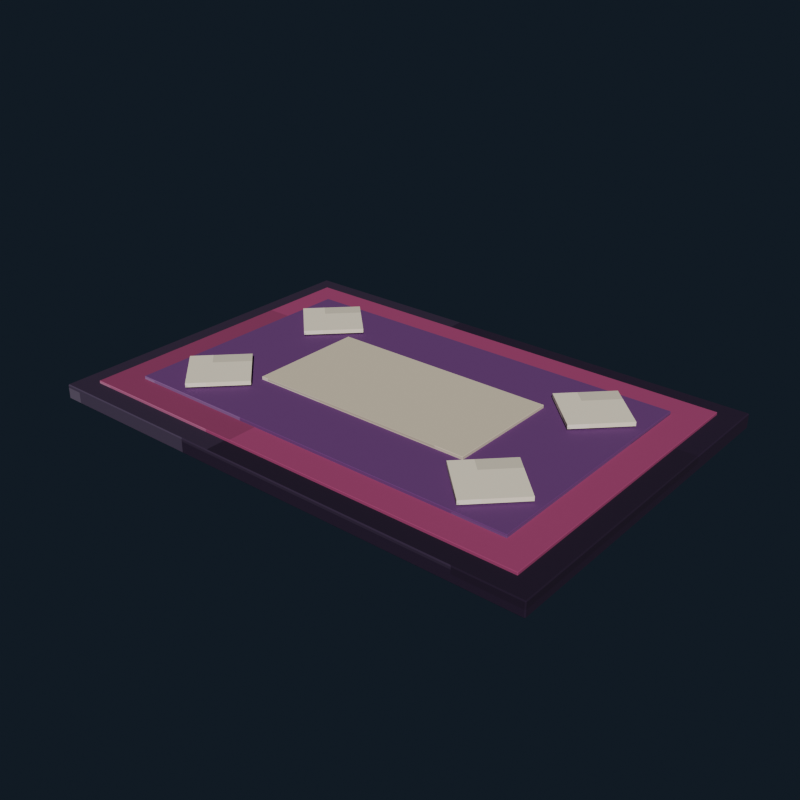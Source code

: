 # Source: bedroom_rug_violet.blend  (saved by Blender 5.2.44; exported with 4.5.12 LTS)
import bpy
from mathutils import Matrix  # noqa: F401  (used for matrix-valued properties, if any)

bpy.ops.wm.read_factory_settings(use_empty=True)
scene = bpy.context.scene
scene.name = 'Scene'

# ---- collections
col_collection = bpy.data.collections.new('Collection'); scene.collection.children.link(col_collection)

# ---- images (referenced by path relative to the original .blend; pixels are not part of the script)
import os
ASSET_DIR = os.environ.get("B2B_ASSET_DIR", "")  # directory of the original .blend (textures are referenced by path, not embedded)
HERE = os.path.dirname(os.path.abspath(__file__))  # packed textures are extracted next to this script under _unpacked/

def load_image(name, relpath, width, height, colorspace="sRGB"):
    """Load a texture the original file referenced (path relative to the .blend, or extracted next to this script)."""
    p = next((c for c in (os.path.join(HERE, relpath), os.path.join(ASSET_DIR, relpath)) if relpath and os.path.exists(c)), "")
    if p:
        img = bpy.data.images.load(p, check_existing=True)
        img.name = name
    else:  # same state as the original file: an image datablock whose file is absent (Cycles renders it pink)
        img = bpy.data.images.new(name, width, height)
        img.source = "FILE"
        img.filepath = "//" + (relpath or name)
    img.colorspace_settings.name = colorspace
    return img
img_bedroom_rug_violet_pixel_atlas = load_image('bedroom_rug_violet_pixel_atlas', '_unpacked/bedroom_rug_violet_pixel_atlas.1f226e34.png', 144, 16, 'sRGB')

# ---- materials (node trees are filled in below, after node groups)
mat_bedroom_rug_violet_pixel_paint = bpy.data.materials.new('Bedroom Rug Violet pixel paint')

# ---- material node trees
mat_bedroom_rug_violet_pixel_paint.use_nodes = True; mat_bedroom_rug_violet_pixel_paint.node_tree.nodes.clear()
_N = mat_bedroom_rug_violet_pixel_paint.node_tree.nodes; _L = mat_bedroom_rug_violet_pixel_paint.node_tree.links
n0 = _N.new('ShaderNodeBsdfPrincipled'); n0.name = 'Principled BSDF'; n0.location = (-200, 100)
n0.inputs[2].default_value = 0.96
n0.inputs[10].default_value = 0.005
n1 = _N.new('ShaderNodeOutputMaterial'); n1.name = 'Material Output'; n1.location = (200, 100)
n2 = _N.new('ShaderNodeTexImage'); n2.name = 'Image Texture'; n2.location = (0, 0)
n2.image = img_bedroom_rug_violet_pixel_atlas
n2.interpolation = 'Closest'
_L.new(n0.outputs[0], n1.inputs[0])
_L.new(n2.outputs[0], n0.inputs[0])
n1.is_active_output = True

# ---- world
world_world = bpy.data.worlds.new('World'); scene.world = world_world
world_world.use_nodes = True; world_world.node_tree.nodes.clear()
_N = world_world.node_tree.nodes; _L = world_world.node_tree.links
n0 = _N.new('ShaderNodeOutputWorld'); n0.name = 'World Output'; n0.location = (200, 100)
n1 = _N.new('ShaderNodeBackground'); n1.name = 'Background'; n1.location = (-200, 100)
n1.inputs[0].default_value = (0.04314, 0.06275, 0.09412, 1.0)
n1.inputs[1].default_value = 0.36
_L.new(n1.outputs[0], n0.inputs[0])
n0.is_active_output = True
world_world.color = (0.05088, 0.05088, 0.05088)
world_world.sun_shadow_jitter_overblur = 0.0

# ---- meshes
me_cube = bpy.data.meshes.new('Cube')
me_cube.from_pydata([(-0.857, -0.587, -0.025), (-0.857, -0.59, -0.022), (-0.86, -0.587, -0.022), (-0.857, -0.59, 0.022), (-0.857, -0.587, 0.025), (-0.86, -0.587, 0.022), (-0.857, 0.587, -0.025), (-0.86, 0.587, -0.022), (-0.857, 0.59, -0.022), (-0.857, 0.587, 0.025), (-0.857, 0.59, 0.022), (-0.86, 0.587, 0.022), (0.857, -0.587, -0.025), (0.86, -0.587, -0.022), (0.857, -0.59, -0.022), (0.857, -0.587, 0.025), (0.857, -0.59, 0.022), (0.86, -0.587, 0.022), (0.857, 0.587, -0.025), (0.857, 0.59, -0.022), (0.86, 0.587, -0.022), (0.857, 0.587, 0.025), (0.86, 0.587, 0.022), (0.857, 0.59, 0.022)], [], [(0, 1, 2), (3, 4, 5), (6, 7, 8), (9, 10, 11), (12, 13, 14), (15, 16, 17), (18, 19, 20), (21, 22, 23), (6, 0, 2, 7), (1, 3, 5, 2), (4, 9, 11, 5), (10, 8, 7, 11), (18, 6, 8, 19), (9, 21, 23, 10), (22, 20, 19, 23), (12, 18, 20, 13), (21, 15, 17, 22), (16, 14, 13, 17), (0, 12, 14, 1), (15, 4, 3, 16), (6, 18, 12, 0), (2, 5, 11, 7), (14, 16, 3, 1), (21, 9, 4, 15), (8, 10, 23, 19), (20, 22, 17, 13)])
_uv = me_cube.uv_layers.new(name='UVMap')
_uv.uv.foreach_set('vector', [0.1296, 0.7219, 0.1296, 0.7225, 0.1296, 0.7219, 0.1775, 0.9446, 0.179, 0.9446, 0.1775, 0.945, 0.1296, 0.5006, 0.1296, 0.5006, 0.1296, 0.5, 0.179, 0.2776, 0.1775, 0.2779, 0.1775, 0.2771, 0.1543, 0.7219, 0.1554, 0.7219, 0.155, 0.7227, 0.179, 0.7224, 0.1775, 0.7229, 0.1775, 0.7221, 0.1543, 0.5006, 0.155, 0.4998, 0.1554, 0.5006, 0.179, 0.5003, 0.1775, 0.5006, 0.1775, 0.4997, 0.1296, 0.5006, 0.1296, 0.7219, 0.1296, 0.7219, 0.1296, 0.5006, 0.1558, 0.055, 0.1775, 0.055, 0.1775, 0.05557, 0.1558, 0.05557, 0.179, 0.05557, 0.179, 0.2776, 0.1775, 0.2771, 0.1775, 0.05557, 0.1775, 0.2779, 0.1558, 0.2779, 0.1558, 0.2769, 0.1775, 0.2771, 0.1543, 0.5006, 0.1296, 0.5006, 0.1296, 0.5, 0.155, 0.4998, 0.179, 0.2776, 0.179, 0.5003, 0.1775, 0.4997, 0.1775, 0.2779, 0.1775, 0.5006, 0.1554, 0.5006, 0.155, 0.4998, 0.1775, 0.4997, 0.1543, 0.7219, 0.1543, 0.5006, 0.1554, 0.5006, 0.1554, 0.7219, 0.179, 0.5003, 0.179, 0.7224, 0.1775, 0.7221, 0.1775, 0.5006, 0.1775, 0.7229, 0.155, 0.7227, 0.1554, 0.7219, 0.1775, 0.7221, 0.1296, 0.7219, 0.1543, 0.7219, 0.155, 0.7227, 0.1296, 0.7225, 0.179, 0.7224, 0.179, 0.9446, 0.1775, 0.9446, 0.1775, 0.7229, 0.1296, 0.5006, 0.1543, 0.5006, 0.1543, 0.7219, 0.1296, 0.7219, 0.1558, 0.05557, 0.1775, 0.05557, 0.1775, 0.2771, 0.1558, 0.2769, 0.155, 0.7227, 0.1775, 0.7229, 0.1775, 0.9446, 0.1558, 0.9446, 0.179, 0.5003, 0.2037, 0.5006, 0.2037, 0.7219, 0.179, 0.7224, 0.1558, 0.2779, 0.1775, 0.2779, 0.1775, 0.4997, 0.155, 0.4998, 0.1554, 0.5006, 0.1775, 0.5006, 0.1775, 0.7221, 0.1554, 0.7219])
me_cube.materials.append(mat_bedroom_rug_violet_pixel_paint)
me_cube.update()
me_cube_001 = bpy.data.meshes.new('Cube.001')
me_cube_001.from_pydata([(-0.789, -0.519, -0.007), (-0.789, -0.52, -0.006), (-0.79, -0.519, -0.006), (-0.789, -0.52, 0.006), (-0.789, -0.519, 0.007), (-0.79, -0.519, 0.006), (-0.789, 0.519, -0.007), (-0.79, 0.519, -0.006), (-0.789, 0.52, -0.006), (-0.789, 0.519, 0.007), (-0.789, 0.52, 0.006), (-0.79, 0.519, 0.006), (0.789, -0.519, -0.007), (0.79, -0.519, -0.006), (0.789, -0.52, -0.006), (0.789, -0.519, 0.007), (0.789, -0.52, 0.006), (0.79, -0.519, 0.006), (0.789, 0.519, -0.007), (0.789, 0.52, -0.006), (0.79, 0.519, -0.006), (0.789, 0.519, 0.007), (0.79, 0.519, 0.006), (0.789, 0.52, 0.006)], [], [(0, 1, 2), (3, 4, 5), (6, 7, 8), (9, 10, 11), (12, 13, 14), (15, 16, 17), (18, 19, 20), (21, 22, 23), (6, 0, 2, 7), (1, 3, 5, 2), (4, 9, 11, 5), (10, 8, 7, 11), (18, 6, 8, 19), (9, 21, 23, 10), (22, 20, 19, 23), (12, 18, 20, 13), (21, 15, 17, 22), (16, 14, 13, 17), (0, 12, 14, 1), (15, 4, 3, 16), (6, 18, 12, 0), (2, 5, 11, 7), (14, 16, 3, 1), (21, 9, 4, 15), (8, 10, 23, 19), (20, 22, 17, 13)])
_uv = me_cube_001.uv_layers.new(name='UVMap')
_uv.uv.foreach_set('vector', [0.574, 0.7223, 0.574, 0.7225, 0.574, 0.7223, 0.6217, 0.9449, 0.6235, 0.9449, 0.6217, 0.945, 0.574, 0.5002, 0.574, 0.5002, 0.574, 0.5, 0.6235, 0.2775, 0.6217, 0.2776, 0.6217, 0.2773, 0.5987, 0.7223, 0.6001, 0.7223, 0.5996, 0.7226, 0.6235, 0.7225, 0.6217, 0.7226, 0.6217, 0.7223, 0.5987, 0.5002, 0.5996, 0.4999, 0.6001, 0.5002, 0.6235, 0.5001, 0.6217, 0.5002, 0.6217, 0.4999, 0.574, 0.5002, 0.574, 0.7223, 0.574, 0.7223, 0.574, 0.5002, 0.6005, 0.055, 0.6217, 0.055, 0.6217, 0.05521, 0.6005, 0.05521, 0.6235, 0.05521, 0.6235, 0.2775, 0.6217, 0.2773, 0.6217, 0.05521, 0.6217, 0.2776, 0.6005, 0.2776, 0.6005, 0.2773, 0.6217, 0.2773, 0.5987, 0.5002, 0.574, 0.5002, 0.574, 0.5, 0.5996, 0.4999, 0.6235, 0.2775, 0.6235, 0.5001, 0.6217, 0.4999, 0.6217, 0.2776, 0.6217, 0.5002, 0.6001, 0.5002, 0.5996, 0.4999, 0.6217, 0.4999, 0.5987, 0.7223, 0.5987, 0.5002, 0.6001, 0.5002, 0.6001, 0.7223, 0.6235, 0.5001, 0.6235, 0.7225, 0.6217, 0.7223, 0.6217, 0.5002, 0.6217, 0.7226, 0.5996, 0.7226, 0.6001, 0.7223, 0.6217, 0.7223, 0.574, 0.7223, 0.5987, 0.7223, 0.5996, 0.7226, 0.574, 0.7225, 0.6235, 0.7225, 0.6235, 0.9449, 0.6217, 0.9449, 0.6217, 0.7226, 0.574, 0.5002, 0.5987, 0.5002, 0.5987, 0.7223, 0.574, 0.7223, 0.6005, 0.05521, 0.6217, 0.05521, 0.6217, 0.2773, 0.6005, 0.2773, 0.5996, 0.7226, 0.6217, 0.7226, 0.6217, 0.9449, 0.6005, 0.9449, 0.6235, 0.5001, 0.6482, 0.5002, 0.6482, 0.7223, 0.6235, 0.7225, 0.6005, 0.2776, 0.6217, 0.2776, 0.6217, 0.4999, 0.5996, 0.4999, 0.6001, 0.5002, 0.6217, 0.5002, 0.6217, 0.7223, 0.6001, 0.7223])
me_cube_001.materials.append(mat_bedroom_rug_violet_pixel_paint)
me_cube_001.update()
me_cube_002 = bpy.data.meshes.new('Cube.002')
me_cube_002.from_pydata([(-0.689, -0.419, -0.007), (-0.689, -0.42, -0.006), (-0.69, -0.419, -0.006), (-0.689, -0.42, 0.006), (-0.689, -0.419, 0.007), (-0.69, -0.419, 0.006), (-0.689, 0.419, -0.007), (-0.69, 0.419, -0.006), (-0.689, 0.42, -0.006), (-0.689, 0.419, 0.007), (-0.689, 0.42, 0.006), (-0.69, 0.419, 0.006), (0.689, -0.419, -0.007), (0.69, -0.419, -0.006), (0.689, -0.42, -0.006), (0.689, -0.419, 0.007), (0.689, -0.42, 0.006), (0.69, -0.419, 0.006), (0.689, 0.419, -0.007), (0.689, 0.42, -0.006), (0.69, 0.419, -0.006), (0.689, 0.419, 0.007), (0.69, 0.419, 0.006), (0.689, 0.42, 0.006)], [], [(0, 1, 2), (3, 4, 5), (6, 7, 8), (9, 10, 11), (12, 13, 14), (15, 16, 17), (18, 19, 20), (21, 22, 23), (6, 0, 2, 7), (1, 3, 5, 2), (4, 9, 11, 5), (10, 8, 7, 11), (18, 6, 8, 19), (9, 21, 23, 10), (22, 20, 19, 23), (12, 18, 20, 13), (21, 15, 17, 22), (16, 14, 13, 17), (0, 12, 14, 1), (15, 4, 3, 16), (6, 18, 12, 0), (2, 5, 11, 7), (14, 16, 3, 1), (21, 9, 4, 15), (8, 10, 23, 19), (20, 22, 17, 13)])
_uv = me_cube_002.uv_layers.new(name='UVMap')
_uv.uv.foreach_set('vector', [0.3518, 0.7222, 0.3518, 0.7225, 0.3518, 0.7222, 0.3995, 0.9448, 0.4013, 0.9448, 0.3995, 0.945, 0.3518, 0.5003, 0.3518, 0.5003, 0.3518, 0.5, 0.4013, 0.2775, 0.3995, 0.2777, 0.3995, 0.2773, 0.3765, 0.7222, 0.3779, 0.7222, 0.3774, 0.7226, 0.4013, 0.7224, 0.3995, 0.7227, 0.3995, 0.7223, 0.3765, 0.5003, 0.3774, 0.4999, 0.3779, 0.5003, 0.4013, 0.5002, 0.3995, 0.5003, 0.3995, 0.4999, 0.3518, 0.5003, 0.3518, 0.7222, 0.3518, 0.7222, 0.3518, 0.5003, 0.3783, 0.055, 0.3995, 0.055, 0.3995, 0.05526, 0.3783, 0.05526, 0.4013, 0.05526, 0.4013, 0.2775, 0.3995, 0.2773, 0.3995, 0.05526, 0.3995, 0.2777, 0.3783, 0.2777, 0.3783, 0.2772, 0.3995, 0.2773, 0.3765, 0.5003, 0.3518, 0.5003, 0.3518, 0.5, 0.3774, 0.4999, 0.4013, 0.2775, 0.4013, 0.5002, 0.3995, 0.4999, 0.3995, 0.2777, 0.3995, 0.5003, 0.3779, 0.5003, 0.3774, 0.4999, 0.3995, 0.4999, 0.3765, 0.7222, 0.3765, 0.5003, 0.3779, 0.5003, 0.3779, 0.7222, 0.4013, 0.5002, 0.4013, 0.7224, 0.3995, 0.7223, 0.3995, 0.5003, 0.3995, 0.7227, 0.3774, 0.7226, 0.3779, 0.7222, 0.3995, 0.7223, 0.3518, 0.7222, 0.3765, 0.7222, 0.3774, 0.7226, 0.3518, 0.7225, 0.4013, 0.7224, 0.4013, 0.9448, 0.3995, 0.9448, 0.3995, 0.7227, 0.3518, 0.5003, 0.3765, 0.5003, 0.3765, 0.7222, 0.3518, 0.7222, 0.3783, 0.05526, 0.3995, 0.05526, 0.3995, 0.2773, 0.3783, 0.2772, 0.3774, 0.7226, 0.3995, 0.7227, 0.3995, 0.9448, 0.3783, 0.9448, 0.4013, 0.5002, 0.426, 0.5003, 0.426, 0.7222, 0.4013, 0.7224, 0.3783, 0.2777, 0.3995, 0.2777, 0.3995, 0.4999, 0.3774, 0.4999, 0.3779, 0.5003, 0.3995, 0.5003, 0.3995, 0.7223, 0.3779, 0.7222])
me_cube_002.materials.append(mat_bedroom_rug_violet_pixel_paint)
me_cube_002.update()
me_cube_003 = bpy.data.meshes.new('Cube.003')
me_cube_003.from_pydata([(-0.389, -0.199, -0.007), (-0.389, -0.2, -0.006), (-0.39, -0.199, -0.006), (-0.389, -0.2, 0.006), (-0.389, -0.199, 0.007), (-0.39, -0.199, 0.006), (-0.389, 0.199, -0.007), (-0.39, 0.199, -0.006), (-0.389, 0.2, -0.006), (-0.389, 0.199, 0.007), (-0.389, 0.2, 0.006), (-0.39, 0.199, 0.006), (0.389, -0.199, -0.007), (0.39, -0.199, -0.006), (0.389, -0.2, -0.006), (0.389, -0.199, 0.007), (0.389, -0.2, 0.006), (0.39, -0.199, 0.006), (0.389, 0.199, -0.007), (0.389, 0.2, -0.006), (0.39, 0.199, -0.006), (0.389, 0.199, 0.007), (0.39, 0.199, 0.006), (0.389, 0.2, 0.006)], [], [(0, 1, 2), (3, 4, 5), (6, 7, 8), (9, 10, 11), (12, 13, 14), (15, 16, 17), (18, 19, 20), (21, 22, 23), (6, 0, 2, 7), (1, 3, 5, 2), (4, 9, 11, 5), (10, 8, 7, 11), (18, 6, 8, 19), (9, 21, 23, 10), (22, 20, 19, 23), (12, 18, 20, 13), (21, 15, 17, 22), (16, 14, 13, 17), (0, 12, 14, 1), (15, 4, 3, 16), (6, 18, 12, 0), (2, 5, 11, 7), (14, 16, 3, 1), (21, 9, 4, 15), (8, 10, 23, 19), (20, 22, 17, 13)])
_uv = me_cube_003.uv_layers.new(name='UVMap')
_uv.uv.foreach_set('vector', [0.6852, 0.7219, 0.6852, 0.7225, 0.6851, 0.7219, 0.7328, 0.9447, 0.7346, 0.9447, 0.7328, 0.945, 0.6852, 0.5006, 0.6851, 0.5006, 0.6852, 0.5, 0.7346, 0.2775, 0.7328, 0.2778, 0.7328, 0.2771, 0.7098, 0.7219, 0.7112, 0.7219, 0.7107, 0.7226, 0.7346, 0.7224, 0.7328, 0.7228, 0.7328, 0.7221, 0.7098, 0.5006, 0.7107, 0.4999, 0.7112, 0.5006, 0.7346, 0.5003, 0.7328, 0.5006, 0.7328, 0.4998, 0.6852, 0.5006, 0.6852, 0.7219, 0.6851, 0.7219, 0.6851, 0.5006, 0.7116, 0.055, 0.7328, 0.055, 0.7328, 0.05556, 0.7116, 0.05556, 0.7346, 0.05556, 0.7346, 0.2775, 0.7328, 0.2771, 0.7328, 0.05556, 0.7328, 0.2778, 0.7116, 0.2778, 0.7116, 0.2769, 0.7328, 0.2771, 0.7098, 0.5006, 0.6852, 0.5006, 0.6852, 0.5, 0.7107, 0.4999, 0.7346, 0.2775, 0.7346, 0.5003, 0.7328, 0.4998, 0.7328, 0.2778, 0.7328, 0.5006, 0.7112, 0.5006, 0.7107, 0.4999, 0.7328, 0.4998, 0.7098, 0.7219, 0.7098, 0.5006, 0.7112, 0.5006, 0.7112, 0.7219, 0.7346, 0.5003, 0.7346, 0.7224, 0.7328, 0.7221, 0.7328, 0.5006, 0.7328, 0.7228, 0.7107, 0.7226, 0.7112, 0.7219, 0.7328, 0.7221, 0.6852, 0.7219, 0.7098, 0.7219, 0.7107, 0.7226, 0.6852, 0.7225, 0.7346, 0.7224, 0.7346, 0.9447, 0.7328, 0.9447, 0.7328, 0.7228, 0.6852, 0.5006, 0.7098, 0.5006, 0.7098, 0.7219, 0.6852, 0.7219, 0.7116, 0.05556, 0.7328, 0.05556, 0.7328, 0.2771, 0.7116, 0.2769, 0.7107, 0.7226, 0.7328, 0.7228, 0.7328, 0.9447, 0.7116, 0.9447, 0.7346, 0.5003, 0.7593, 0.5006, 0.7593, 0.7219, 0.7346, 0.7224, 0.7116, 0.2778, 0.7328, 0.2778, 0.7328, 0.4998, 0.7107, 0.4999, 0.7112, 0.5006, 0.7328, 0.5006, 0.7328, 0.7221, 0.7112, 0.7219])
me_cube_003.materials.append(mat_bedroom_rug_violet_pixel_paint)
me_cube_003.update()
me_cube_004 = bpy.data.meshes.new('Cube.004')
me_cube_004.from_pydata([(-0.1, -0.1, -0.007), (-0.1, -0.1, 0.007), (-0.1, 0.1, -0.007), (-0.1, 0.1, 0.007), (0.1, -0.1, -0.007), (0.1, -0.1, 0.007), (0.1, 0.1, -0.007), (0.1, 0.1, 0.007)], [], [(0, 1, 3, 2), (2, 3, 7, 6), (6, 7, 5, 4), (4, 5, 1, 0), (2, 6, 4, 0), (7, 3, 1, 5)])
_uv = me_cube_004.uv_layers.new(name='UVMap')
_uv.uv.foreach_set('vector', [0.821, 0.055, 0.8457, 0.055, 0.8457, 0.2775, 0.821, 0.2775, 0.821, 0.2775, 0.8457, 0.2775, 0.8457, 0.5, 0.821, 0.5, 0.821, 0.5, 0.8457, 0.5, 0.8457, 0.7225, 0.821, 0.7225, 0.821, 0.7225, 0.8457, 0.7225, 0.8457, 0.945, 0.821, 0.945, 0.7962, 0.5, 0.821, 0.5, 0.821, 0.7225, 0.7962, 0.7225, 0.8457, 0.5, 0.8704, 0.5, 0.8704, 0.7225, 0.8457, 0.7225])
me_cube_004.materials.append(mat_bedroom_rug_violet_pixel_paint)
me_cube_004.update()
me_cube_005 = bpy.data.meshes.new('Cube.005')
me_cube_005.from_pydata([(-0.1, -0.1, -0.007), (-0.1, -0.1, 0.007), (-0.1, 0.1, -0.007), (-0.1, 0.1, 0.007), (0.1, -0.1, -0.007), (0.1, -0.1, 0.007), (0.1, 0.1, -0.007), (0.1, 0.1, 0.007)], [], [(0, 1, 3, 2), (2, 3, 7, 6), (6, 7, 5, 4), (4, 5, 1, 0), (2, 6, 4, 0), (7, 3, 1, 5)])
_uv = me_cube_005.uv_layers.new(name='UVMap')
_uv.uv.foreach_set('vector', [0.821, 0.055, 0.8457, 0.055, 0.8457, 0.2775, 0.821, 0.2775, 0.821, 0.2775, 0.8457, 0.2775, 0.8457, 0.5, 0.821, 0.5, 0.821, 0.5, 0.8457, 0.5, 0.8457, 0.7225, 0.821, 0.7225, 0.821, 0.7225, 0.8457, 0.7225, 0.8457, 0.945, 0.821, 0.945, 0.7962, 0.5, 0.821, 0.5, 0.821, 0.7225, 0.7962, 0.7225, 0.8457, 0.5, 0.8704, 0.5, 0.8704, 0.7225, 0.8457, 0.7225])
me_cube_005.materials.append(mat_bedroom_rug_violet_pixel_paint)
me_cube_005.update()
me_cube_006 = bpy.data.meshes.new('Cube.006')
me_cube_006.from_pydata([(-0.1, -0.1, -0.007), (-0.1, -0.1, 0.007), (-0.1, 0.1, -0.007), (-0.1, 0.1, 0.007), (0.1, -0.1, -0.007), (0.1, -0.1, 0.007), (0.1, 0.1, -0.007), (0.1, 0.1, 0.007)], [], [(0, 1, 3, 2), (2, 3, 7, 6), (6, 7, 5, 4), (4, 5, 1, 0), (2, 6, 4, 0), (7, 3, 1, 5)])
_uv = me_cube_006.uv_layers.new(name='UVMap')
_uv.uv.foreach_set('vector', [0.821, 0.055, 0.8457, 0.055, 0.8457, 0.2775, 0.821, 0.2775, 0.821, 0.2775, 0.8457, 0.2775, 0.8457, 0.5, 0.821, 0.5, 0.821, 0.5, 0.8457, 0.5, 0.8457, 0.7225, 0.821, 0.7225, 0.821, 0.7225, 0.8457, 0.7225, 0.8457, 0.945, 0.821, 0.945, 0.7962, 0.5, 0.821, 0.5, 0.821, 0.7225, 0.7962, 0.7225, 0.8457, 0.5, 0.8704, 0.5, 0.8704, 0.7225, 0.8457, 0.7225])
me_cube_006.materials.append(mat_bedroom_rug_violet_pixel_paint)
me_cube_006.update()
me_cube_007 = bpy.data.meshes.new('Cube.007')
me_cube_007.from_pydata([(-0.1, -0.1, -0.007), (-0.1, -0.1, 0.007), (-0.1, 0.1, -0.007), (-0.1, 0.1, 0.007), (0.1, -0.1, -0.007), (0.1, -0.1, 0.007), (0.1, 0.1, -0.007), (0.1, 0.1, 0.007)], [], [(0, 1, 3, 2), (2, 3, 7, 6), (6, 7, 5, 4), (4, 5, 1, 0), (2, 6, 4, 0), (7, 3, 1, 5)])
_uv = me_cube_007.uv_layers.new(name='UVMap')
_uv.uv.foreach_set('vector', [0.821, 0.055, 0.8457, 0.055, 0.8457, 0.2775, 0.821, 0.2775, 0.821, 0.2775, 0.8457, 0.2775, 0.8457, 0.5, 0.821, 0.5, 0.821, 0.5, 0.8457, 0.5, 0.8457, 0.7225, 0.821, 0.7225, 0.821, 0.7225, 0.8457, 0.7225, 0.8457, 0.945, 0.821, 0.945, 0.7962, 0.5, 0.821, 0.5, 0.821, 0.7225, 0.7962, 0.7225, 0.8457, 0.5, 0.8704, 0.5, 0.8704, 0.7225, 0.8457, 0.7225])
me_cube_007.materials.append(mat_bedroom_rug_violet_pixel_paint)
me_cube_007.update()

# ---- objects
ob_rugbase = bpy.data.objects.new('RugBase', me_cube)
ob_rugborderouter = bpy.data.objects.new('RugBorderOuter', me_cube_001)
ob_rugfield = bpy.data.objects.new('RugField', me_cube_002)
ob_rugcenter = bpy.data.objects.new('RugCenter', me_cube_003)
ob_rugdiamond__0_52__0_26 = bpy.data.objects.new('RugDiamond_-0.52_-0.26', me_cube_004)
ob_rugdiamond_0_52__0_26 = bpy.data.objects.new('RugDiamond_0.52_-0.26', me_cube_005)
ob_rugdiamond__0_52_0_26 = bpy.data.objects.new('RugDiamond_-0.52_0.26', me_cube_006)
ob_rugdiamond_0_52_0_26 = bpy.data.objects.new('RugDiamond_0.52_0.26', me_cube_007)

# ---- transforms, parenting, visibility, modifiers, constraints
ob_rugbase.location = (0.0, 0.0, 0.025)
ob_rugborderouter.location = (0.0, -0.001, 0.052)
ob_rugfield.location = (0.0, -0.002, 0.062)
ob_rugcenter.location = (0.0, -0.003, 0.072)
ob_rugdiamond__0_52__0_26.location = (-0.52, -0.26, 0.082)
ob_rugdiamond__0_52__0_26.rotation_euler = (0.0, 0.0, 0.7854)
ob_rugdiamond_0_52__0_26.location = (0.52, -0.26, 0.082)
ob_rugdiamond_0_52__0_26.rotation_euler = (0.0, 0.0, 0.7854)
ob_rugdiamond__0_52_0_26.location = (-0.52, 0.26, 0.082)
ob_rugdiamond__0_52_0_26.rotation_euler = (0.0, 0.0, 0.7854)
ob_rugdiamond_0_52_0_26.location = (0.52, 0.26, 0.082)
ob_rugdiamond_0_52_0_26.rotation_euler = (0.0, 0.0, 0.7854)

# ---- collection membership
col_collection.objects.link(ob_rugbase)
col_collection.objects.link(ob_rugborderouter)
col_collection.objects.link(ob_rugfield)
col_collection.objects.link(ob_rugcenter)
col_collection.objects.link(ob_rugdiamond__0_52__0_26)
col_collection.objects.link(ob_rugdiamond_0_52__0_26)
col_collection.objects.link(ob_rugdiamond__0_52_0_26)
col_collection.objects.link(ob_rugdiamond_0_52_0_26)

# ---- scene / render settings (as saved in the file)
scene.frame_start = 1; scene.frame_end = 250; scene.frame_set(1)
scene.render.engine = 'BLENDER_EEVEE_NEXT'
scene.render.resolution_x = 640
scene.render.resolution_y = 640
scene.render.bake_bias = 0.0
scene.render.bake_samples = 0
scene.render.compositor_device = 'GPU'
scene.eevee.use_volume_custom_range = False
scene.eevee.fast_gi_thickness_near = 0.1
scene.eevee.fast_gi_thickness_far = 0.0
scene.eevee.ray_tracing_options.screen_trace_thickness = 0.1
scene.view_settings.look = 'AgX - Medium High Contrast'
bpy.context.view_layer.update()

# ---- added for rendering (the .blend has no active camera and no usable light): camera, sun
cam_auto = bpy.data.cameras.new('AutoCamera')
cam_auto.lens = 50.0
cam_auto.sensor_width = 36.0
cam_auto.clip_end = 1000.0
ob_auto_camera = bpy.data.objects.new('AutoCamera', cam_auto)
scene.collection.objects.link(ob_auto_camera)
ob_auto_camera.location = (1.93164, -2.31797, 1.58981)
ob_auto_camera.rotation_euler = (1.09748, -7.21219e-08, 0.694738)
scene.camera = ob_auto_camera
light_auto_sun = bpy.data.lights.new('AutoSun', 'SUN')
light_auto_sun.energy = 3.0
light_auto_sun.angle = 0.0523599
ob_auto_sun = bpy.data.objects.new('AutoSun', light_auto_sun)
scene.collection.objects.link(ob_auto_sun)
ob_auto_sun.rotation_euler = (0.872665, 0.174533, 0.523599)
bpy.context.view_layer.update()
